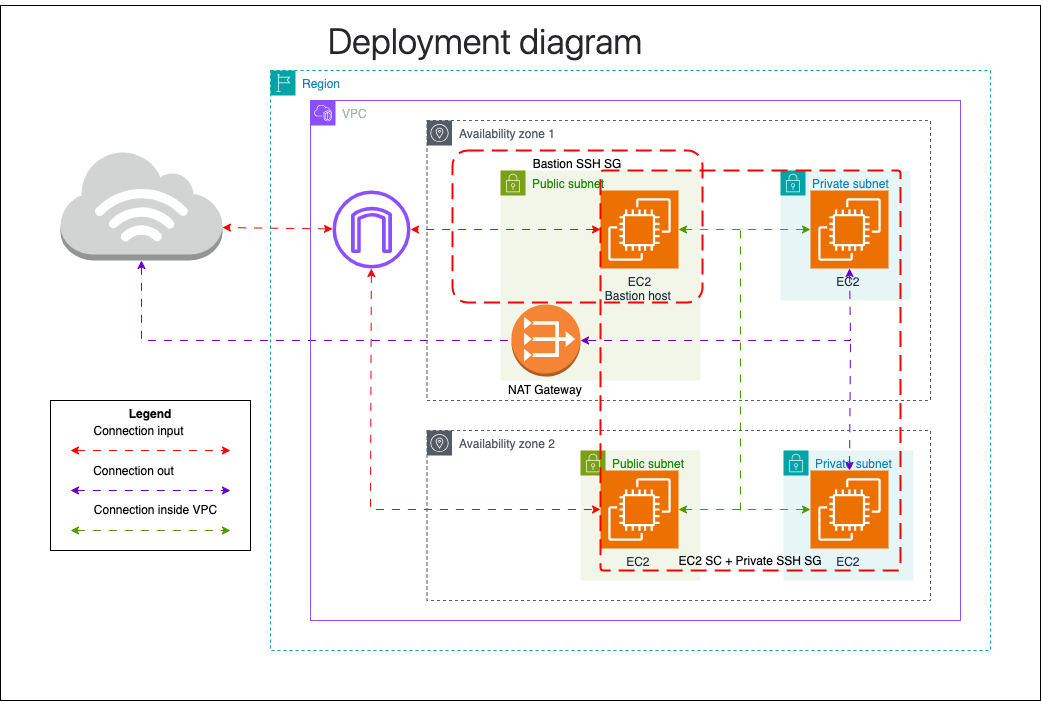

The diagram above was exported from draw.io. Its source (the exported page's mxGraphModel, read from the mxfile embedded in the PNG):
<mxGraphModel dx="2173" dy="1998" grid="1" gridSize="10" guides="1" tooltips="1" connect="1" arrows="1" fold="1" page="1" pageScale="1" pageWidth="850" pageHeight="1100" math="0" shadow="0">
  <root>
    <mxCell id="0" />
    <mxCell id="1" parent="0" />
    <mxCell id="Zogy7_VcZx3xTEK-ITrl-66" value="" style="rounded=0;whiteSpace=wrap;html=1;fontColor=#FFFFFF;" vertex="1" parent="1">
      <mxGeometry x="-410" y="-105" width="1040" height="695" as="geometry" />
    </mxCell>
    <mxCell id="Zogy7_VcZx3xTEK-ITrl-16" value="Public subnet" style="points=[[0,0],[0.25,0],[0.5,0],[0.75,0],[1,0],[1,0.25],[1,0.5],[1,0.75],[1,1],[0.75,1],[0.5,1],[0.25,1],[0,1],[0,0.75],[0,0.5],[0,0.25]];outlineConnect=0;gradientColor=none;html=1;whiteSpace=wrap;fontSize=12;fontStyle=0;container=1;pointerEvents=0;collapsible=0;recursiveResize=0;shape=mxgraph.aws4.group;grIcon=mxgraph.aws4.group_security_group;grStroke=0;strokeColor=#7AA116;fillColor=#F2F6E8;verticalAlign=top;align=left;spacingLeft=30;fontColor=#248814;dashed=0;" vertex="1" parent="1">
      <mxGeometry x="90" y="60" width="200" height="210" as="geometry" />
    </mxCell>
    <mxCell id="Zogy7_VcZx3xTEK-ITrl-12" value="NAT Gateway&amp;nbsp;" style="outlineConnect=0;dashed=0;verticalLabelPosition=bottom;verticalAlign=top;align=center;html=1;shape=mxgraph.aws3.vpc_nat_gateway;fillColor=#F58534;gradientColor=none;" vertex="1" parent="Zogy7_VcZx3xTEK-ITrl-16">
      <mxGeometry x="11" y="134" width="69" height="72" as="geometry" />
    </mxCell>
    <mxCell id="Zogy7_VcZx3xTEK-ITrl-9" value="Bastion SSH SG" style="rounded=1;arcSize=10;dashed=1;strokeColor=#ff0000;fillColor=none;gradientColor=none;dashPattern=8 4;strokeWidth=2;verticalAlign=top;" vertex="1" parent="Zogy7_VcZx3xTEK-ITrl-16">
      <mxGeometry x="-48" y="-20" width="250" height="152" as="geometry" />
    </mxCell>
    <mxCell id="Zogy7_VcZx3xTEK-ITrl-17" value="Private subnet" style="points=[[0,0],[0.25,0],[0.5,0],[0.75,0],[1,0],[1,0.25],[1,0.5],[1,0.75],[1,1],[0.75,1],[0.5,1],[0.25,1],[0,1],[0,0.75],[0,0.5],[0,0.25]];outlineConnect=0;gradientColor=none;html=1;whiteSpace=wrap;fontSize=12;fontStyle=0;container=1;pointerEvents=0;collapsible=0;recursiveResize=0;shape=mxgraph.aws4.group;grIcon=mxgraph.aws4.group_security_group;grStroke=0;strokeColor=#00A4A6;fillColor=#E6F6F7;verticalAlign=top;align=left;spacingLeft=30;fontColor=#147EBA;dashed=0;" vertex="1" parent="1">
      <mxGeometry x="370" y="60" width="130" height="130" as="geometry" />
    </mxCell>
    <mxCell id="Zogy7_VcZx3xTEK-ITrl-2" value="&lt;div&gt;EC2&lt;/div&gt;Bastion host&amp;nbsp;" style="sketch=0;points=[[0,0,0],[0.25,0,0],[0.5,0,0],[0.75,0,0],[1,0,0],[0,1,0],[0.25,1,0],[0.5,1,0],[0.75,1,0],[1,1,0],[0,0.25,0],[0,0.5,0],[0,0.75,0],[1,0.25,0],[1,0.5,0],[1,0.75,0]];outlineConnect=0;fontColor=#232F3E;fillColor=#ED7100;strokeColor=#ffffff;dashed=0;verticalLabelPosition=bottom;verticalAlign=top;align=center;html=1;fontSize=12;fontStyle=0;aspect=fixed;shape=mxgraph.aws4.resourceIcon;resIcon=mxgraph.aws4.ec2;" vertex="1" parent="1">
      <mxGeometry x="190" y="80" width="78" height="78" as="geometry" />
    </mxCell>
    <mxCell id="Zogy7_VcZx3xTEK-ITrl-19" value="Public subnet" style="points=[[0,0],[0.25,0],[0.5,0],[0.75,0],[1,0],[1,0.25],[1,0.5],[1,0.75],[1,1],[0.75,1],[0.5,1],[0.25,1],[0,1],[0,0.75],[0,0.5],[0,0.25]];outlineConnect=0;gradientColor=none;html=1;whiteSpace=wrap;fontSize=12;fontStyle=0;container=1;pointerEvents=0;collapsible=0;recursiveResize=0;shape=mxgraph.aws4.group;grIcon=mxgraph.aws4.group_security_group;grStroke=0;strokeColor=#7AA116;fillColor=#F2F6E8;verticalAlign=top;align=left;spacingLeft=30;fontColor=#248814;dashed=0;" vertex="1" parent="1">
      <mxGeometry x="170" y="340" width="120" height="130" as="geometry" />
    </mxCell>
    <mxCell id="Zogy7_VcZx3xTEK-ITrl-5" value="&lt;div&gt;EC2&lt;span style=&quot;background-color: initial;&quot;&gt;&amp;nbsp;&lt;/span&gt;&lt;/div&gt;" style="sketch=0;points=[[0,0,0],[0.25,0,0],[0.5,0,0],[0.75,0,0],[1,0,0],[0,1,0],[0.25,1,0],[0.5,1,0],[0.75,1,0],[1,1,0],[0,0.25,0],[0,0.5,0],[0,0.75,0],[1,0.25,0],[1,0.5,0],[1,0.75,0]];outlineConnect=0;fontColor=#232F3E;fillColor=#ED7100;strokeColor=#ffffff;dashed=0;verticalLabelPosition=bottom;verticalAlign=top;align=center;html=1;fontSize=12;fontStyle=0;aspect=fixed;shape=mxgraph.aws4.resourceIcon;resIcon=mxgraph.aws4.ec2;" vertex="1" parent="1">
      <mxGeometry x="190" y="360" width="78" height="78" as="geometry" />
    </mxCell>
    <mxCell id="Zogy7_VcZx3xTEK-ITrl-10" value="&lt;div&gt;EC2&lt;span style=&quot;background-color: initial;&quot;&gt;&amp;nbsp;&lt;/span&gt;&lt;/div&gt;" style="sketch=0;points=[[0,0,0],[0.25,0,0],[0.5,0,0],[0.75,0,0],[1,0,0],[0,1,0],[0.25,1,0],[0.5,1,0],[0.75,1,0],[1,1,0],[0,0.25,0],[0,0.5,0],[0,0.75,0],[1,0.25,0],[1,0.5,0],[1,0.75,0]];outlineConnect=0;fontColor=#232F3E;fillColor=#ED7100;strokeColor=#ffffff;dashed=0;verticalLabelPosition=bottom;verticalAlign=top;align=center;html=1;fontSize=12;fontStyle=0;aspect=fixed;shape=mxgraph.aws4.resourceIcon;resIcon=mxgraph.aws4.ec2;" vertex="1" parent="1">
      <mxGeometry x="400" y="80" width="78" height="78" as="geometry" />
    </mxCell>
    <mxCell id="Zogy7_VcZx3xTEK-ITrl-20" value="Private subnet" style="points=[[0,0],[0.25,0],[0.5,0],[0.75,0],[1,0],[1,0.25],[1,0.5],[1,0.75],[1,1],[0.75,1],[0.5,1],[0.25,1],[0,1],[0,0.75],[0,0.5],[0,0.25]];outlineConnect=0;gradientColor=none;html=1;whiteSpace=wrap;fontSize=12;fontStyle=0;container=1;pointerEvents=0;collapsible=0;recursiveResize=0;shape=mxgraph.aws4.group;grIcon=mxgraph.aws4.group_security_group;grStroke=0;strokeColor=#00A4A6;fillColor=#E6F6F7;verticalAlign=top;align=left;spacingLeft=30;fontColor=#147EBA;dashed=0;" vertex="1" parent="1">
      <mxGeometry x="373" y="340" width="130" height="130" as="geometry" />
    </mxCell>
    <mxCell id="Zogy7_VcZx3xTEK-ITrl-11" value="&lt;div&gt;EC2&lt;span style=&quot;background-color: initial;&quot;&gt;&amp;nbsp;&lt;/span&gt;&lt;/div&gt;" style="sketch=0;points=[[0,0,0],[0.25,0,0],[0.5,0,0],[0.75,0,0],[1,0,0],[0,1,0],[0.25,1,0],[0.5,1,0],[0.75,1,0],[1,1,0],[0,0.25,0],[0,0.5,0],[0,0.75,0],[1,0.25,0],[1,0.5,0],[1,0.75,0]];outlineConnect=0;fontColor=#232F3E;fillColor=#ED7100;strokeColor=#ffffff;dashed=0;verticalLabelPosition=bottom;verticalAlign=top;align=center;html=1;fontSize=12;fontStyle=0;aspect=fixed;shape=mxgraph.aws4.resourceIcon;resIcon=mxgraph.aws4.ec2;" vertex="1" parent="1">
      <mxGeometry x="400" y="360" width="78" height="78" as="geometry" />
    </mxCell>
    <mxCell id="Zogy7_VcZx3xTEK-ITrl-1" value="EC2 SC + Private SSH SG" style="rounded=1;arcSize=1;dashed=1;strokeColor=#ff0000;fillColor=none;gradientColor=none;dashPattern=8 4;strokeWidth=2;verticalAlign=bottom;" vertex="1" parent="1">
      <mxGeometry x="190" y="60" width="300" height="400" as="geometry" />
    </mxCell>
    <mxCell id="Zogy7_VcZx3xTEK-ITrl-23" value="" style="sketch=0;outlineConnect=0;fontColor=#232F3E;gradientColor=none;fillColor=#8C4FFF;strokeColor=none;dashed=0;verticalLabelPosition=bottom;verticalAlign=top;align=center;html=1;fontSize=12;fontStyle=0;aspect=fixed;pointerEvents=1;shape=mxgraph.aws4.internet_gateway;" vertex="1" parent="1">
      <mxGeometry x="-78" y="80" width="78" height="78" as="geometry" />
    </mxCell>
    <mxCell id="Zogy7_VcZx3xTEK-ITrl-28" value="" style="outlineConnect=0;dashed=0;verticalLabelPosition=bottom;verticalAlign=top;align=center;html=1;shape=mxgraph.aws3.internet_3;fillColor=#D2D3D3;gradientColor=none;" vertex="1" parent="1">
      <mxGeometry x="-350" y="40" width="161.94" height="110" as="geometry" />
    </mxCell>
    <mxCell id="Zogy7_VcZx3xTEK-ITrl-33" value="" style="endArrow=classic;startArrow=classic;html=1;rounded=0;strokeColor=#FF0000;dashed=1;dashPattern=8 8;entryX=1;entryY=0.7;entryDx=0;entryDy=0;entryPerimeter=0;" edge="1" parent="1" source="Zogy7_VcZx3xTEK-ITrl-23" target="Zogy7_VcZx3xTEK-ITrl-28">
      <mxGeometry width="50" height="50" relative="1" as="geometry">
        <mxPoint x="-620" y="250" as="sourcePoint" />
        <mxPoint x="-570" y="200" as="targetPoint" />
      </mxGeometry>
    </mxCell>
    <mxCell id="Zogy7_VcZx3xTEK-ITrl-34" value="" style="endArrow=classic;startArrow=classic;html=1;rounded=0;strokeColor=#FF0000;dashed=1;dashPattern=8 8;" edge="1" parent="1" source="Zogy7_VcZx3xTEK-ITrl-2" target="Zogy7_VcZx3xTEK-ITrl-23">
      <mxGeometry width="50" height="50" relative="1" as="geometry">
        <mxPoint x="-620" y="250" as="sourcePoint" />
        <mxPoint x="-570" y="200" as="targetPoint" />
      </mxGeometry>
    </mxCell>
    <mxCell id="Zogy7_VcZx3xTEK-ITrl-35" value="" style="endArrow=classic;startArrow=classic;html=1;rounded=0;strokeColor=#FF0000;dashed=1;dashPattern=8 8;entryX=0;entryY=0.5;entryDx=0;entryDy=0;entryPerimeter=0;" edge="1" parent="1" source="Zogy7_VcZx3xTEK-ITrl-23" target="Zogy7_VcZx3xTEK-ITrl-5">
      <mxGeometry width="50" height="50" relative="1" as="geometry">
        <mxPoint x="-40" y="180" as="sourcePoint" />
        <mxPoint x="-30" y="360" as="targetPoint" />
        <Array as="points">
          <mxPoint x="-40" y="399" />
        </Array>
      </mxGeometry>
    </mxCell>
    <mxCell id="Zogy7_VcZx3xTEK-ITrl-37" value="" style="endArrow=classic;startArrow=classic;html=1;rounded=0;strokeColor=#6600CC;dashed=1;dashPattern=8 8;entryX=1;entryY=0.5;entryDx=0;entryDy=0;entryPerimeter=0;exitX=0.5;exitY=1;exitDx=0;exitDy=0;exitPerimeter=0;" edge="1" parent="1" source="Zogy7_VcZx3xTEK-ITrl-10" target="Zogy7_VcZx3xTEK-ITrl-12">
      <mxGeometry width="50" height="50" relative="1" as="geometry">
        <mxPoint x="610" y="240" as="sourcePoint" />
        <mxPoint x="185" y="230" as="targetPoint" />
        <Array as="points">
          <mxPoint x="440" y="230" />
        </Array>
      </mxGeometry>
    </mxCell>
    <mxCell id="Zogy7_VcZx3xTEK-ITrl-38" value="" style="endArrow=none;startArrow=classic;html=1;rounded=0;strokeColor=#6600CC;dashed=1;dashPattern=8 8;endFill=0;exitX=0.5;exitY=0;exitDx=0;exitDy=0;exitPerimeter=0;" edge="1" parent="1" source="Zogy7_VcZx3xTEK-ITrl-11">
      <mxGeometry width="50" height="50" relative="1" as="geometry">
        <mxPoint x="-164" y="280" as="sourcePoint" />
        <mxPoint x="440" y="230" as="targetPoint" />
      </mxGeometry>
    </mxCell>
    <mxCell id="Zogy7_VcZx3xTEK-ITrl-39" value="" style="endArrow=none;startArrow=classic;html=1;rounded=0;strokeColor=#6600CC;dashed=1;dashPattern=8 8;endFill=0;entryX=0;entryY=0.5;entryDx=0;entryDy=0;entryPerimeter=0;exitX=0.5;exitY=1;exitDx=0;exitDy=0;exitPerimeter=0;" edge="1" parent="1" source="Zogy7_VcZx3xTEK-ITrl-28" target="Zogy7_VcZx3xTEK-ITrl-12">
      <mxGeometry width="50" height="50" relative="1" as="geometry">
        <mxPoint x="-580" y="330" as="sourcePoint" />
        <mxPoint x="-560" y="210" as="targetPoint" />
        <Array as="points">
          <mxPoint x="-269" y="230" />
        </Array>
      </mxGeometry>
    </mxCell>
    <mxCell id="Zogy7_VcZx3xTEK-ITrl-43" value="" style="endArrow=classic;startArrow=classic;html=1;rounded=0;strokeColor=#4D9900;dashed=1;dashPattern=8 8;exitX=0;exitY=0.5;exitDx=0;exitDy=0;exitPerimeter=0;entryX=1;entryY=0.5;entryDx=0;entryDy=0;entryPerimeter=0;" edge="1" parent="1" source="Zogy7_VcZx3xTEK-ITrl-11" target="Zogy7_VcZx3xTEK-ITrl-5">
      <mxGeometry width="50" height="50" relative="1" as="geometry">
        <mxPoint x="-600" y="270" as="sourcePoint" />
        <mxPoint x="300" y="580" as="targetPoint" />
      </mxGeometry>
    </mxCell>
    <mxCell id="Zogy7_VcZx3xTEK-ITrl-44" value="" style="endArrow=classic;startArrow=classic;html=1;rounded=0;strokeColor=#4D9900;dashed=1;dashPattern=8 8;" edge="1" parent="1" source="Zogy7_VcZx3xTEK-ITrl-10" target="Zogy7_VcZx3xTEK-ITrl-2">
      <mxGeometry width="50" height="50" relative="1" as="geometry">
        <mxPoint x="-600" y="270" as="sourcePoint" />
        <mxPoint x="-550" y="220" as="targetPoint" />
      </mxGeometry>
    </mxCell>
    <mxCell id="Zogy7_VcZx3xTEK-ITrl-45" value="" style="endArrow=none;startArrow=none;html=1;rounded=0;strokeColor=#4D9900;dashed=1;dashPattern=8 8;startFill=0;endFill=0;" edge="1" parent="1">
      <mxGeometry width="50" height="50" relative="1" as="geometry">
        <mxPoint x="330" y="400" as="sourcePoint" />
        <mxPoint x="330" y="120" as="targetPoint" />
      </mxGeometry>
    </mxCell>
    <mxCell id="Zogy7_VcZx3xTEK-ITrl-46" value="Availability zone 1" style="sketch=0;outlineConnect=0;gradientColor=none;html=1;whiteSpace=wrap;fontSize=12;fontStyle=0;shape=mxgraph.aws4.group;grIcon=mxgraph.aws4.group_availability_zone;strokeColor=#545B64;fillColor=none;verticalAlign=top;align=left;spacingLeft=30;fontColor=#545B64;dashed=1;" vertex="1" parent="1">
      <mxGeometry x="16.5" y="10" width="503.5" height="280" as="geometry" />
    </mxCell>
    <mxCell id="Zogy7_VcZx3xTEK-ITrl-47" value="Availability zone 2" style="sketch=0;outlineConnect=0;gradientColor=none;html=1;whiteSpace=wrap;fontSize=12;fontStyle=0;shape=mxgraph.aws4.group;grIcon=mxgraph.aws4.group_availability_zone;strokeColor=#545B64;fillColor=none;verticalAlign=top;align=left;spacingLeft=30;fontColor=#545B64;dashed=1;" vertex="1" parent="1">
      <mxGeometry x="16.5" y="320" width="503.5" height="170" as="geometry" />
    </mxCell>
    <mxCell id="Zogy7_VcZx3xTEK-ITrl-49" value="VPC" style="points=[[0,0],[0.25,0],[0.5,0],[0.75,0],[1,0],[1,0.25],[1,0.5],[1,0.75],[1,1],[0.75,1],[0.5,1],[0.25,1],[0,1],[0,0.75],[0,0.5],[0,0.25]];outlineConnect=0;gradientColor=none;html=1;whiteSpace=wrap;fontSize=12;fontStyle=0;container=1;pointerEvents=0;collapsible=0;recursiveResize=0;shape=mxgraph.aws4.group;grIcon=mxgraph.aws4.group_vpc2;strokeColor=#8C4FFF;fillColor=none;verticalAlign=top;align=left;spacingLeft=30;fontColor=#AAB7B8;dashed=0;" vertex="1" parent="1">
      <mxGeometry x="-100" y="-10" width="650" height="520" as="geometry" />
    </mxCell>
    <mxCell id="Zogy7_VcZx3xTEK-ITrl-50" value="Region" style="points=[[0,0],[0.25,0],[0.5,0],[0.75,0],[1,0],[1,0.25],[1,0.5],[1,0.75],[1,1],[0.75,1],[0.5,1],[0.25,1],[0,1],[0,0.75],[0,0.5],[0,0.25]];outlineConnect=0;gradientColor=none;html=1;whiteSpace=wrap;fontSize=12;fontStyle=0;container=1;pointerEvents=0;collapsible=0;recursiveResize=0;shape=mxgraph.aws4.group;grIcon=mxgraph.aws4.group_region;strokeColor=#00A4A6;fillColor=none;verticalAlign=top;align=left;spacingLeft=30;fontColor=#147EBA;dashed=1;" vertex="1" parent="1">
      <mxGeometry x="-140" y="-40" width="720" height="580" as="geometry" />
    </mxCell>
    <mxCell id="Zogy7_VcZx3xTEK-ITrl-61" value="" style="group" vertex="1" connectable="0" parent="1">
      <mxGeometry x="-360" y="290" width="200" height="150" as="geometry" />
    </mxCell>
    <mxCell id="Zogy7_VcZx3xTEK-ITrl-57" value="&lt;b&gt;Legend&lt;/b&gt;" style="rounded=0;whiteSpace=wrap;html=1;verticalAlign=top;" vertex="1" parent="Zogy7_VcZx3xTEK-ITrl-61">
      <mxGeometry width="200" height="150" as="geometry" />
    </mxCell>
    <mxCell id="Zogy7_VcZx3xTEK-ITrl-32" value="" style="endArrow=classic;startArrow=classic;html=1;rounded=0;strokeColor=#FF0000;dashed=1;dashPattern=8 8;verticalAlign=bottom;" edge="1" parent="Zogy7_VcZx3xTEK-ITrl-61">
      <mxGeometry width="50" height="50" relative="1" as="geometry">
        <mxPoint x="20" y="50" as="sourcePoint" />
        <mxPoint x="180" y="50" as="targetPoint" />
      </mxGeometry>
    </mxCell>
    <mxCell id="Zogy7_VcZx3xTEK-ITrl-54" value="&lt;span style=&quot;font-size: 12px; background-color: rgb(251, 251, 251);&quot;&gt;Connection input&lt;/span&gt;" style="edgeLabel;html=1;align=center;verticalAlign=middle;resizable=0;points=[];" vertex="1" connectable="0" parent="Zogy7_VcZx3xTEK-ITrl-32">
      <mxGeometry x="-0.0806" y="5" relative="1" as="geometry">
        <mxPoint x="-6" y="-15" as="offset" />
      </mxGeometry>
    </mxCell>
    <mxCell id="Zogy7_VcZx3xTEK-ITrl-36" value="" style="endArrow=classic;startArrow=classic;html=1;rounded=0;strokeColor=#6600CC;dashed=1;dashPattern=8 8;" edge="1" parent="Zogy7_VcZx3xTEK-ITrl-61">
      <mxGeometry width="50" height="50" relative="1" as="geometry">
        <mxPoint x="20" y="90" as="sourcePoint" />
        <mxPoint x="180" y="90" as="targetPoint" />
      </mxGeometry>
    </mxCell>
    <mxCell id="Zogy7_VcZx3xTEK-ITrl-55" value="&lt;span style=&quot;font-size: 12px; background-color: rgb(251, 251, 251);&quot;&gt;Connection out&lt;/span&gt;" style="edgeLabel;html=1;align=center;verticalAlign=middle;resizable=0;points=[];" vertex="1" connectable="0" parent="Zogy7_VcZx3xTEK-ITrl-36">
      <mxGeometry x="-0.4208" y="3" relative="1" as="geometry">
        <mxPoint x="16" y="-17" as="offset" />
      </mxGeometry>
    </mxCell>
    <mxCell id="Zogy7_VcZx3xTEK-ITrl-42" value="" style="endArrow=classic;startArrow=classic;html=1;rounded=0;strokeColor=#4D9900;dashed=1;dashPattern=8 8;" edge="1" parent="Zogy7_VcZx3xTEK-ITrl-61">
      <mxGeometry width="50" height="50" relative="1" as="geometry">
        <mxPoint x="20" y="130" as="sourcePoint" />
        <mxPoint x="180" y="130" as="targetPoint" />
      </mxGeometry>
    </mxCell>
    <mxCell id="Zogy7_VcZx3xTEK-ITrl-56" value="Connection inside VPC" style="text;html=1;align=center;verticalAlign=middle;resizable=0;points=[];autosize=1;strokeColor=none;fillColor=none;" vertex="1" parent="Zogy7_VcZx3xTEK-ITrl-61">
      <mxGeometry x="30" y="95" width="150" height="30" as="geometry" />
    </mxCell>
    <mxCell id="Zogy7_VcZx3xTEK-ITrl-64" value="&lt;h1 style=&quot;box-sizing: border-box; margin: 0.5em 0px 0.25em; font-weight: 300; line-height: 1.25; color: rgb(39, 38, 43); position: relative; font-family: system-ui, -apple-system, blinkmacsystemfont, &amp;quot;Segoe UI&amp;quot;, roboto, &amp;quot;Helvetica Neue&amp;quot;, arial, sans-serif; text-align: start; background-color: rgb(255, 255, 255); font-size: 2.25rem !important;&quot; id=&quot;deployment-diagram&quot;&gt;Deployment diagram&lt;/h1&gt;" style="text;html=1;align=center;verticalAlign=middle;whiteSpace=wrap;rounded=0;" vertex="1" parent="1">
      <mxGeometry x="-320" y="-90" width="790" height="30" as="geometry" />
    </mxCell>
    <mxCell id="Zogy7_VcZx3xTEK-ITrl-65" style="edgeStyle=orthogonalEdgeStyle;rounded=0;orthogonalLoop=1;jettySize=auto;html=1;exitX=0.5;exitY=1;exitDx=0;exitDy=0;" edge="1" parent="1" source="Zogy7_VcZx3xTEK-ITrl-64" target="Zogy7_VcZx3xTEK-ITrl-64">
      <mxGeometry relative="1" as="geometry" />
    </mxCell>
  </root>
</mxGraphModel>